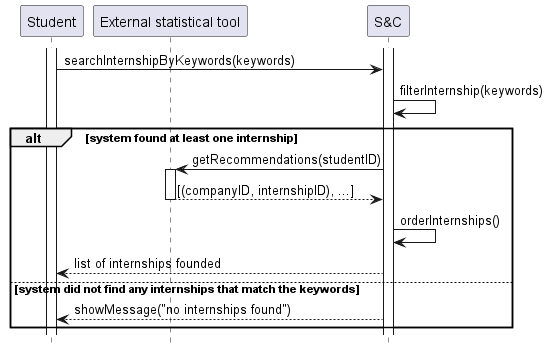

The diagram above was rendered by PlantUML. Its source (embedded in the PNG):
@startuml UC10_diagram
hide footbox

participant "Student" as ST
participant "External statistical tool" AS EXT
participant "S&C" AS S

activate ST
activate S
ST -> S: searchInternshipByKeywords(keywords)
S -> S: filterInternship(keywords)
alt system found at least one internship
    S -> EXT: getRecommendations(studentID)
    activate EXT
    EXT --> S: [(companyID, internshipID), ...]
    deactivate EXT
    S -> S: orderInternships()
    S --> ST: list of internships founded
else system did not find any internships that match the keywords
    S --> ST: showMessage("no internships found")
end
@enduml